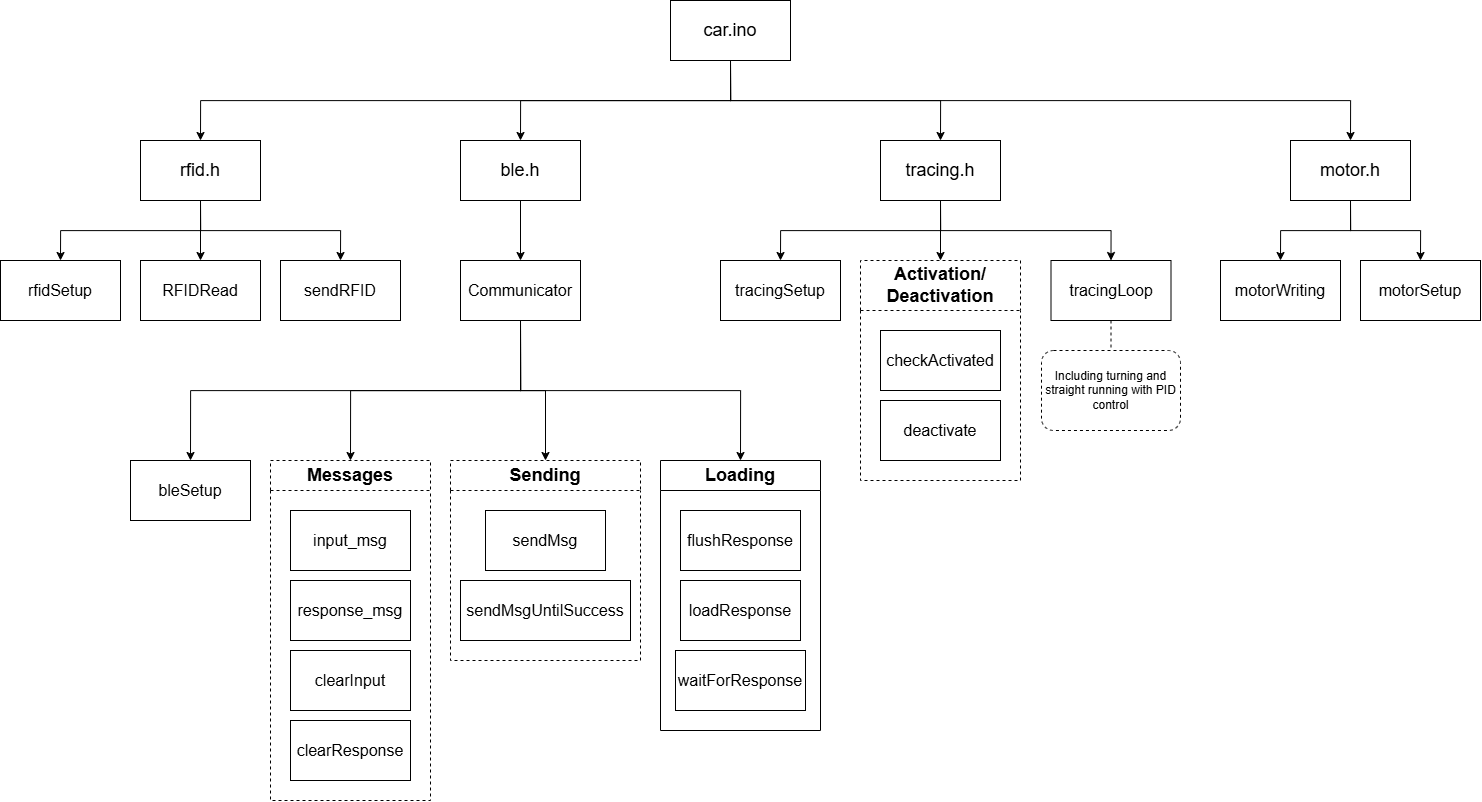

The diagram above was exported from draw.io. Its source (the exported page's mxGraphModel, read from the mxfile embedded in the PNG):
<mxGraphModel dx="2289" dy="1249" grid="1" gridSize="10" guides="1" tooltips="1" connect="1" arrows="1" fold="1" page="1" pageScale="1" pageWidth="827" pageHeight="1169" math="0" shadow="0">
  <root>
    <mxCell id="0" />
    <mxCell id="1" parent="0" />
    <mxCell id="QG2OWhbh0yChq1Mv7huv-5" edge="1" parent="1" source="QG2OWhbh0yChq1Mv7huv-1" style="edgeStyle=orthogonalEdgeStyle;rounded=0;orthogonalLoop=1;jettySize=auto;html=1;exitX=0.5;exitY=1;exitDx=0;exitDy=0;entryX=0.5;entryY=0;entryDx=0;entryDy=0;" target="QG2OWhbh0yChq1Mv7huv-2">
      <mxGeometry relative="1" as="geometry" />
    </mxCell>
    <mxCell id="QG2OWhbh0yChq1Mv7huv-6" edge="1" parent="1" source="QG2OWhbh0yChq1Mv7huv-1" style="edgeStyle=orthogonalEdgeStyle;rounded=0;orthogonalLoop=1;jettySize=auto;html=1;exitX=0.5;exitY=1;exitDx=0;exitDy=0;entryX=0.5;entryY=0;entryDx=0;entryDy=0;" target="QG2OWhbh0yChq1Mv7huv-3">
      <mxGeometry relative="1" as="geometry" />
    </mxCell>
    <mxCell id="QG2OWhbh0yChq1Mv7huv-7" edge="1" parent="1" source="QG2OWhbh0yChq1Mv7huv-1" style="edgeStyle=orthogonalEdgeStyle;rounded=0;orthogonalLoop=1;jettySize=auto;html=1;exitX=0.5;exitY=1;exitDx=0;exitDy=0;entryX=0.5;entryY=0;entryDx=0;entryDy=0;" target="QG2OWhbh0yChq1Mv7huv-4">
      <mxGeometry relative="1" as="geometry" />
    </mxCell>
    <mxCell id="QG2OWhbh0yChq1Mv7huv-1" parent="1" style="rounded=0;whiteSpace=wrap;html=1;" value="&lt;font style=&quot;font-size: 18px;&quot;&gt;rfid.h&lt;/font&gt;" vertex="1">
      <mxGeometry height="60" width="120" x="220" y="270" as="geometry" />
    </mxCell>
    <mxCell id="QG2OWhbh0yChq1Mv7huv-2" parent="1" style="rounded=0;whiteSpace=wrap;html=1;" value="&lt;font style=&quot;font-size: 16px;&quot;&gt;rfidSetup&lt;/font&gt;" vertex="1">
      <mxGeometry height="60" width="120" x="80" y="390" as="geometry" />
    </mxCell>
    <mxCell id="QG2OWhbh0yChq1Mv7huv-3" parent="1" style="rounded=0;whiteSpace=wrap;html=1;" value="&lt;font style=&quot;font-size: 16px;&quot;&gt;RFIDRead&lt;/font&gt;" vertex="1">
      <mxGeometry height="60" width="120" x="220" y="390" as="geometry" />
    </mxCell>
    <mxCell id="QG2OWhbh0yChq1Mv7huv-4" parent="1" style="rounded=0;whiteSpace=wrap;html=1;" value="&lt;span style=&quot;font-size: 16px;&quot;&gt;sendRFID&lt;/span&gt;" vertex="1">
      <mxGeometry height="60" width="120" x="360" y="390" as="geometry" />
    </mxCell>
    <mxCell id="QG2OWhbh0yChq1Mv7huv-11" edge="1" parent="1" source="QG2OWhbh0yChq1Mv7huv-9" style="edgeStyle=orthogonalEdgeStyle;rounded=0;orthogonalLoop=1;jettySize=auto;html=1;exitX=0.5;exitY=1;exitDx=0;exitDy=0;entryX=0.5;entryY=0;entryDx=0;entryDy=0;" target="QG2OWhbh0yChq1Mv7huv-10">
      <mxGeometry relative="1" as="geometry" />
    </mxCell>
    <mxCell id="QG2OWhbh0yChq1Mv7huv-13" edge="1" parent="1" source="QG2OWhbh0yChq1Mv7huv-9" style="edgeStyle=orthogonalEdgeStyle;rounded=0;orthogonalLoop=1;jettySize=auto;html=1;exitX=0.5;exitY=1;exitDx=0;exitDy=0;entryX=0.5;entryY=0;entryDx=0;entryDy=0;" target="QG2OWhbh0yChq1Mv7huv-12">
      <mxGeometry relative="1" as="geometry" />
    </mxCell>
    <mxCell id="QG2OWhbh0yChq1Mv7huv-9" parent="1" style="rounded=0;whiteSpace=wrap;html=1;" value="&lt;font style=&quot;font-size: 18px;&quot;&gt;motor.h&lt;/font&gt;" vertex="1">
      <mxGeometry height="60" width="120" x="1370" y="270" as="geometry" />
    </mxCell>
    <mxCell id="QG2OWhbh0yChq1Mv7huv-10" parent="1" style="rounded=0;whiteSpace=wrap;html=1;" value="&lt;span style=&quot;font-size: 16px;&quot;&gt;motorWriting&lt;/span&gt;" vertex="1">
      <mxGeometry height="60" width="120" x="1300" y="390" as="geometry" />
    </mxCell>
    <mxCell id="QG2OWhbh0yChq1Mv7huv-12" parent="1" style="rounded=0;whiteSpace=wrap;html=1;" value="&lt;span style=&quot;font-size: 16px;&quot;&gt;motorSetup&lt;/span&gt;" vertex="1">
      <mxGeometry height="60" width="120" x="1440" y="390" as="geometry" />
    </mxCell>
    <mxCell id="1tV8iosl8I2KKQYSS1XX-3" edge="1" parent="1" source="1tV8iosl8I2KKQYSS1XX-1" style="edgeStyle=orthogonalEdgeStyle;rounded=0;orthogonalLoop=1;jettySize=auto;html=1;exitX=0.5;exitY=1;exitDx=0;exitDy=0;entryX=0.5;entryY=0;entryDx=0;entryDy=0;" target="1tV8iosl8I2KKQYSS1XX-2">
      <mxGeometry relative="1" as="geometry" />
    </mxCell>
    <mxCell id="1tV8iosl8I2KKQYSS1XX-1" parent="1" style="rounded=0;whiteSpace=wrap;html=1;" value="&lt;font style=&quot;font-size: 18px;&quot;&gt;ble.h&lt;/font&gt;" vertex="1">
      <mxGeometry height="60" width="120" x="540" y="270" as="geometry" />
    </mxCell>
    <mxCell id="1tV8iosl8I2KKQYSS1XX-13" edge="1" parent="1" source="1tV8iosl8I2KKQYSS1XX-2" style="edgeStyle=orthogonalEdgeStyle;rounded=0;orthogonalLoop=1;jettySize=auto;html=1;exitX=0.5;exitY=1;exitDx=0;exitDy=0;entryX=0.5;entryY=0;entryDx=0;entryDy=0;" target="1tV8iosl8I2KKQYSS1XX-4">
      <mxGeometry relative="1" as="geometry" />
    </mxCell>
    <mxCell id="1tV8iosl8I2KKQYSS1XX-25" edge="1" parent="1" source="1tV8iosl8I2KKQYSS1XX-2" style="edgeStyle=orthogonalEdgeStyle;rounded=0;orthogonalLoop=1;jettySize=auto;html=1;exitX=0.5;exitY=1;exitDx=0;exitDy=0;entryX=0.5;entryY=0;entryDx=0;entryDy=0;" target="1tV8iosl8I2KKQYSS1XX-42">
      <mxGeometry relative="1" as="geometry">
        <mxPoint x="290" y="550" as="targetPoint" />
      </mxGeometry>
    </mxCell>
    <mxCell id="1tV8iosl8I2KKQYSS1XX-31" edge="1" parent="1" source="1tV8iosl8I2KKQYSS1XX-2" style="edgeStyle=orthogonalEdgeStyle;rounded=0;orthogonalLoop=1;jettySize=auto;html=1;exitX=0.5;exitY=1;exitDx=0;exitDy=0;entryX=0.5;entryY=0;entryDx=0;entryDy=0;" target="1tV8iosl8I2KKQYSS1XX-43">
      <mxGeometry relative="1" as="geometry">
        <mxPoint x="625" y="550" as="targetPoint" />
      </mxGeometry>
    </mxCell>
    <mxCell id="1tV8iosl8I2KKQYSS1XX-39" edge="1" parent="1" source="1tV8iosl8I2KKQYSS1XX-2" style="edgeStyle=orthogonalEdgeStyle;rounded=0;orthogonalLoop=1;jettySize=auto;html=1;exitX=0.5;exitY=1;exitDx=0;exitDy=0;entryX=0.5;entryY=0;entryDx=0;entryDy=0;" target="1tV8iosl8I2KKQYSS1XX-44">
      <mxGeometry relative="1" as="geometry">
        <mxPoint x="820" y="550" as="targetPoint" />
      </mxGeometry>
    </mxCell>
    <mxCell id="1tV8iosl8I2KKQYSS1XX-2" parent="1" style="rounded=0;whiteSpace=wrap;html=1;" value="&lt;span style=&quot;font-size: 16px;&quot;&gt;Communicator&lt;/span&gt;" vertex="1">
      <mxGeometry height="60" width="120" x="540" y="390" as="geometry" />
    </mxCell>
    <mxCell id="1tV8iosl8I2KKQYSS1XX-4" parent="1" style="rounded=0;whiteSpace=wrap;html=1;" value="&lt;span style=&quot;font-size: 16px;&quot;&gt;bleSetup&lt;/span&gt;" vertex="1">
      <mxGeometry height="60" width="120" x="210" y="590" as="geometry" />
    </mxCell>
    <mxCell id="1tV8iosl8I2KKQYSS1XX-131" edge="1" parent="1" source="1tV8iosl8I2KKQYSS1XX-18" style="edgeStyle=orthogonalEdgeStyle;rounded=0;orthogonalLoop=1;jettySize=auto;html=1;exitX=0.5;exitY=1;exitDx=0;exitDy=0;entryX=0.5;entryY=0;entryDx=0;entryDy=0;" target="1tV8iosl8I2KKQYSS1XX-47">
      <mxGeometry relative="1" as="geometry" />
    </mxCell>
    <mxCell id="1tV8iosl8I2KKQYSS1XX-132" edge="1" parent="1" source="1tV8iosl8I2KKQYSS1XX-18" style="edgeStyle=orthogonalEdgeStyle;rounded=0;orthogonalLoop=1;jettySize=auto;html=1;exitX=0.5;exitY=1;exitDx=0;exitDy=0;entryX=0.5;entryY=0;entryDx=0;entryDy=0;" target="1tV8iosl8I2KKQYSS1XX-45">
      <mxGeometry relative="1" as="geometry" />
    </mxCell>
    <mxCell id="1tV8iosl8I2KKQYSS1XX-133" edge="1" parent="1" source="1tV8iosl8I2KKQYSS1XX-18" style="edgeStyle=orthogonalEdgeStyle;rounded=0;orthogonalLoop=1;jettySize=auto;html=1;exitX=0.5;exitY=1;exitDx=0;exitDy=0;entryX=0.5;entryY=0;entryDx=0;entryDy=0;" target="Fvn1VRLaBLeaWNbiGqtp-1">
      <mxGeometry relative="1" as="geometry">
        <mxPoint x="1461" y="390" as="targetPoint" />
      </mxGeometry>
    </mxCell>
    <mxCell id="1tV8iosl8I2KKQYSS1XX-18" parent="1" style="rounded=0;whiteSpace=wrap;html=1;" value="&lt;span style=&quot;font-size: 18px;&quot;&gt;tracing.h&lt;/span&gt;" vertex="1">
      <mxGeometry height="60" width="120" x="960" y="270" as="geometry" />
    </mxCell>
    <mxCell id="1tV8iosl8I2KKQYSS1XX-42" parent="1" style="swimlane;whiteSpace=wrap;html=1;startSize=30;dashed=1;" value="&lt;font style=&quot;font-size: 18px;&quot;&gt;Messages&lt;/font&gt;" vertex="1">
      <mxGeometry height="340" width="160" x="350" y="590" as="geometry">
        <mxRectangle height="30" width="140" x="-20" y="470" as="alternateBounds" />
      </mxGeometry>
    </mxCell>
    <mxCell id="1tV8iosl8I2KKQYSS1XX-5" parent="1tV8iosl8I2KKQYSS1XX-42" style="rounded=0;whiteSpace=wrap;html=1;container=0;" value="&lt;span style=&quot;font-size: 16px;&quot;&gt;input_msg&lt;/span&gt;" vertex="1">
      <mxGeometry height="60" width="120" x="20" y="50" as="geometry" />
    </mxCell>
    <mxCell id="1tV8iosl8I2KKQYSS1XX-6" parent="1tV8iosl8I2KKQYSS1XX-42" style="rounded=0;whiteSpace=wrap;html=1;container=0;" value="&lt;span style=&quot;font-size: 16px;&quot;&gt;response_msg&lt;/span&gt;" vertex="1">
      <mxGeometry height="60" width="120" x="20" y="120" as="geometry" />
    </mxCell>
    <mxCell id="1tV8iosl8I2KKQYSS1XX-33" parent="1tV8iosl8I2KKQYSS1XX-42" style="rounded=0;whiteSpace=wrap;html=1;container=0;" value="&lt;span style=&quot;font-size: 16px;&quot;&gt;clearInput&lt;/span&gt;" vertex="1">
      <mxGeometry height="60" width="120" x="20" y="190" as="geometry" />
    </mxCell>
    <mxCell id="1tV8iosl8I2KKQYSS1XX-34" parent="1tV8iosl8I2KKQYSS1XX-42" style="rounded=0;whiteSpace=wrap;html=1;container=0;" value="&lt;span style=&quot;font-size: 16px;&quot;&gt;clearResponse&lt;/span&gt;" vertex="1">
      <mxGeometry height="60" width="120" x="20" y="260" as="geometry" />
    </mxCell>
    <mxCell id="1tV8iosl8I2KKQYSS1XX-43" parent="1" style="swimlane;whiteSpace=wrap;html=1;startSize=30;dashed=1;" value="&lt;font style=&quot;font-size: 18px;&quot;&gt;Sending&lt;/font&gt;" vertex="1">
      <mxGeometry height="200" width="190" x="530" y="590" as="geometry" />
    </mxCell>
    <mxCell id="1tV8iosl8I2KKQYSS1XX-7" parent="1tV8iosl8I2KKQYSS1XX-43" style="rounded=0;whiteSpace=wrap;html=1;container=0;" value="&lt;span style=&quot;font-size: 16px;&quot;&gt;sendMsg&lt;/span&gt;" vertex="1">
      <mxGeometry height="60" width="120" x="35" y="50" as="geometry" />
    </mxCell>
    <mxCell id="1tV8iosl8I2KKQYSS1XX-27" parent="1tV8iosl8I2KKQYSS1XX-43" style="rounded=0;whiteSpace=wrap;html=1;container=0;" value="&lt;span style=&quot;font-size: 16px;&quot;&gt;sendMsgUntilSuccess&lt;/span&gt;" vertex="1">
      <mxGeometry height="60" width="170" x="10" y="120" as="geometry" />
    </mxCell>
    <mxCell id="1tV8iosl8I2KKQYSS1XX-44" parent="1" style="swimlane;whiteSpace=wrap;html=1;startSize=30;" value="&lt;font style=&quot;font-size: 18px;&quot;&gt;Loading&lt;/font&gt;" vertex="1">
      <mxGeometry height="270" width="160" x="740" y="590" as="geometry">
        <mxRectangle height="40" width="100" x="740" y="510" as="alternateBounds" />
      </mxGeometry>
    </mxCell>
    <mxCell id="1tV8iosl8I2KKQYSS1XX-10" parent="1tV8iosl8I2KKQYSS1XX-44" style="rounded=0;whiteSpace=wrap;html=1;container=0;" value="&lt;span style=&quot;font-size: 16px;&quot;&gt;flushResponse&lt;/span&gt;" vertex="1">
      <mxGeometry height="60" width="120" x="20" y="50" as="geometry" />
    </mxCell>
    <mxCell id="1tV8iosl8I2KKQYSS1XX-9" parent="1tV8iosl8I2KKQYSS1XX-44" style="rounded=0;whiteSpace=wrap;html=1;container=0;" value="&lt;span style=&quot;font-size: 16px;&quot;&gt;loadResponse&lt;/span&gt;" vertex="1">
      <mxGeometry height="60" width="120" x="20" y="120" as="geometry" />
    </mxCell>
    <mxCell id="1tV8iosl8I2KKQYSS1XX-36" parent="1tV8iosl8I2KKQYSS1XX-44" style="rounded=0;whiteSpace=wrap;html=1;container=0;" value="&lt;span style=&quot;font-size: 16px;&quot;&gt;waitForResponse&lt;/span&gt;" vertex="1">
      <mxGeometry height="60" width="130" x="15" y="190" as="geometry" />
    </mxCell>
    <mxCell id="1tV8iosl8I2KKQYSS1XX-45" parent="1" style="swimlane;whiteSpace=wrap;html=1;startSize=50;dashed=1;" value="&lt;font style=&quot;font-size: 18px;&quot;&gt;Activation/&lt;/font&gt;&lt;div&gt;&lt;font style=&quot;font-size: 18px;&quot;&gt;Deactivation&lt;/font&gt;&lt;/div&gt;" vertex="1">
      <mxGeometry height="220" width="160" x="940" y="390" as="geometry" />
    </mxCell>
    <mxCell id="1tV8iosl8I2KKQYSS1XX-21" parent="1tV8iosl8I2KKQYSS1XX-45" style="rounded=0;whiteSpace=wrap;html=1;" value="&lt;span style=&quot;font-size: 16px;&quot;&gt;deactivate&lt;/span&gt;" vertex="1">
      <mxGeometry height="60" width="120" x="20" y="140" as="geometry" />
    </mxCell>
    <mxCell id="1tV8iosl8I2KKQYSS1XX-20" parent="1tV8iosl8I2KKQYSS1XX-45" style="rounded=0;whiteSpace=wrap;html=1;" value="&lt;span style=&quot;font-size: 16px;&quot;&gt;checkActivated&lt;/span&gt;" vertex="1">
      <mxGeometry height="60" width="120" x="20" y="70" as="geometry" />
    </mxCell>
    <mxCell id="1tV8iosl8I2KKQYSS1XX-47" parent="1" style="rounded=0;whiteSpace=wrap;html=1;" value="&lt;span style=&quot;font-size: 16px;&quot;&gt;tracingSetup&lt;/span&gt;" vertex="1">
      <mxGeometry height="60" width="120" x="800" y="390" as="geometry" />
    </mxCell>
    <mxCell id="1tV8iosl8I2KKQYSS1XX-135" edge="1" parent="1" source="1tV8iosl8I2KKQYSS1XX-134" style="edgeStyle=orthogonalEdgeStyle;rounded=0;orthogonalLoop=1;jettySize=auto;html=1;exitX=0.5;exitY=1;exitDx=0;exitDy=0;entryX=0.5;entryY=0;entryDx=0;entryDy=0;" target="QG2OWhbh0yChq1Mv7huv-1">
      <mxGeometry relative="1" as="geometry" />
    </mxCell>
    <mxCell id="1tV8iosl8I2KKQYSS1XX-136" edge="1" parent="1" source="1tV8iosl8I2KKQYSS1XX-134" style="edgeStyle=orthogonalEdgeStyle;rounded=0;orthogonalLoop=1;jettySize=auto;html=1;exitX=0.5;exitY=1;exitDx=0;exitDy=0;entryX=0.5;entryY=0;entryDx=0;entryDy=0;" target="1tV8iosl8I2KKQYSS1XX-1">
      <mxGeometry relative="1" as="geometry" />
    </mxCell>
    <mxCell id="1tV8iosl8I2KKQYSS1XX-137" edge="1" parent="1" source="1tV8iosl8I2KKQYSS1XX-134" style="edgeStyle=orthogonalEdgeStyle;rounded=0;orthogonalLoop=1;jettySize=auto;html=1;exitX=0.5;exitY=1;exitDx=0;exitDy=0;entryX=0.5;entryY=0;entryDx=0;entryDy=0;" target="1tV8iosl8I2KKQYSS1XX-18">
      <mxGeometry relative="1" as="geometry" />
    </mxCell>
    <mxCell id="1tV8iosl8I2KKQYSS1XX-138" edge="1" parent="1" source="1tV8iosl8I2KKQYSS1XX-134" style="edgeStyle=orthogonalEdgeStyle;rounded=0;orthogonalLoop=1;jettySize=auto;html=1;exitX=0.5;exitY=1;exitDx=0;exitDy=0;entryX=0.5;entryY=0;entryDx=0;entryDy=0;" target="QG2OWhbh0yChq1Mv7huv-9">
      <mxGeometry relative="1" as="geometry" />
    </mxCell>
    <mxCell id="1tV8iosl8I2KKQYSS1XX-134" parent="1" style="rounded=0;whiteSpace=wrap;html=1;" value="&lt;span style=&quot;font-size: 18px;&quot;&gt;car.ino&lt;/span&gt;" vertex="1">
      <mxGeometry height="60" width="120" x="750" y="130" as="geometry" />
    </mxCell>
    <mxCell id="Fvn1VRLaBLeaWNbiGqtp-3" edge="1" parent="1" source="Fvn1VRLaBLeaWNbiGqtp-1" style="edgeStyle=orthogonalEdgeStyle;rounded=0;orthogonalLoop=1;jettySize=auto;html=1;entryX=0.5;entryY=0;entryDx=0;entryDy=0;exitX=0.5;exitY=1;exitDx=0;exitDy=0;endArrow=none;endFill=0;dashed=1;" target="Fvn1VRLaBLeaWNbiGqtp-2">
      <mxGeometry relative="1" as="geometry" />
    </mxCell>
    <mxCell id="Fvn1VRLaBLeaWNbiGqtp-1" parent="1" style="rounded=0;whiteSpace=wrap;html=1;" value="&lt;span style=&quot;font-size: 16px;&quot;&gt;tracingLoop&lt;/span&gt;" vertex="1">
      <mxGeometry height="60" width="120" x="1130.5" y="390" as="geometry" />
    </mxCell>
    <mxCell id="Fvn1VRLaBLeaWNbiGqtp-2" parent="1" style="rounded=1;whiteSpace=wrap;html=1;dashed=1;" value="Including turning and straight running with PID control" vertex="1">
      <mxGeometry height="80" width="139" x="1121" y="480" as="geometry" />
    </mxCell>
  </root>
</mxGraphModel>